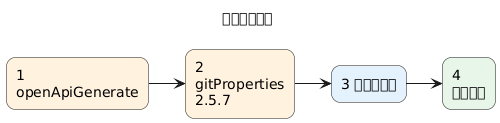

The diagram above was rendered by PlantUML. Its source (embedded in the PNG):
@startuml
left to right direction
title 待修正的插件
skinparam shadowing false
skinparam roundcorner 18

rectangle "1\nopenApiGenerate" as A #FFF3E0
rectangle "2\ngitProperties\n2.5.7" as B #FFF3E0
rectangle "3 个修正版本" as C #E3F2FD
rectangle "4\n组装正常" as D #E8F5E9

A --> B
B --> C
C --> D

@enduml